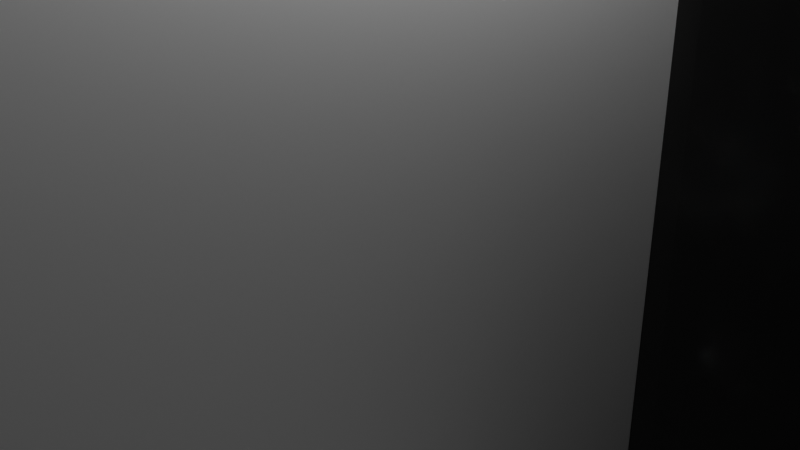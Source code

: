# Source: card.blend  (saved by Blender 4.3.34; exported with 4.5.12 LTS)
import bpy
from mathutils import Matrix  # noqa: F401  (used for matrix-valued properties, if any)

bpy.ops.wm.read_factory_settings(use_empty=True)
scene = bpy.context.scene
scene.name = 'Scene'

# ---- collections
col_collection = bpy.data.collections.new('Collection'); scene.collection.children.link(col_collection)

# ---- materials (node trees are filled in below, after node groups)
mat_material = bpy.data.materials.new('Material')
mat_material.alpha_threshold = 0.0
mat_material.roughness = 0.5
mat_material.line_color = (0.0, 0.0, 0.0, 1.0)
mat_material_001 = bpy.data.materials.new('Material.001')
mat_material_002 = bpy.data.materials.new('Material.002')
mat_material_003 = bpy.data.materials.new('Material.003')

# ---- material node trees
mat_material.use_nodes = True; mat_material.node_tree.nodes.clear()
_N = mat_material.node_tree.nodes; _L = mat_material.node_tree.links
n0 = _N.new('ShaderNodeOutputMaterial'); n0.name = 'Material Output'; n0.location = (300, 300)
n1 = _N.new('ShaderNodeBsdfPrincipled'); n1.name = 'Principled BSDF'; n1.location = (10, 300)
n1.inputs[0].default_value = (1.0, 1.0, 1.0, 1.0)
n1.inputs[1].default_value = 1.0
n1.inputs[3].default_value = 1.45
_L.new(n1.outputs[0], n0.inputs[0])
n0.is_active_output = True
mat_material_001.use_nodes = True; mat_material_001.node_tree.nodes.clear()
_N = mat_material_001.node_tree.nodes; _L = mat_material_001.node_tree.links
n0 = _N.new('ShaderNodeBsdfPrincipled'); n0.name = 'Principled BSDF'; n0.location = (10, 300)
n1 = _N.new('ShaderNodeOutputMaterial'); n1.name = 'Material Output'; n1.location = (300, 300)
_L.new(n0.outputs[0], n1.inputs[0])
n1.is_active_output = True
mat_material_002.use_nodes = True; mat_material_002.node_tree.nodes.clear()
_N = mat_material_002.node_tree.nodes; _L = mat_material_002.node_tree.links
n0 = _N.new('ShaderNodeBsdfPrincipled'); n0.name = 'Principled BSDF'; n0.location = (10, 300)
n0.inputs[0].default_value = (0.0, 0.0, 0.0, 1.0)
n1 = _N.new('ShaderNodeOutputMaterial'); n1.name = 'Material Output'; n1.location = (300, 300)
_L.new(n0.outputs[0], n1.inputs[0])
n1.is_active_output = True
mat_material_003.use_nodes = True; mat_material_003.node_tree.nodes.clear()
_N = mat_material_003.node_tree.nodes; _L = mat_material_003.node_tree.links
n0 = _N.new('ShaderNodeBsdfPrincipled'); n0.name = 'Principled BSDF'; n0.location = (10, 300)
n0.inputs[0].default_value = (0.0, 0.0, 0.0, 1.0)
n1 = _N.new('ShaderNodeOutputMaterial'); n1.name = 'Material Output'; n1.location = (300, 300)
_L.new(n0.outputs[0], n1.inputs[0])
n1.is_active_output = True

# ---- world
world_world = bpy.data.worlds.new('World'); scene.world = world_world
world_world.use_nodes = True; world_world.node_tree.nodes.clear()
_N = world_world.node_tree.nodes; _L = world_world.node_tree.links
n0 = _N.new('ShaderNodeOutputWorld'); n0.name = 'World Output'; n0.location = (300, 300)
n1 = _N.new('ShaderNodeBackground'); n1.name = 'Background'; n1.location = (10, 300)
n1.inputs[0].default_value = (0.05088, 0.05088, 0.05088, 1.0)
_L.new(n1.outputs[0], n0.inputs[0])
n0.is_active_output = True
world_world.color = (0.05088, 0.05088, 0.05088)
world_world.sun_shadow_jitter_overblur = 0.0

# ---- cameras
cam_camera = bpy.data.cameras.new('Camera')
cam_camera.clip_end = 100.0
cam_camera.ortho_scale = 7.314

# ---- lights
light_light = bpy.data.lights.new('Light', 'POINT')
light_light.energy = 1000.0
light_light.shadow_soft_size = 0.1

# ---- meshes
me_cube = bpy.data.meshes.new('Cube')
me_cube.from_pydata([(1.0, 1.0, 1.0), (1.0, 1.0, -1.0), (1.0, -1.0, 1.0), (1.0, -1.0, -1.0), (-1.0, 1.0, 1.0), (-1.0, 1.0, -1.0), (-1.0, -1.0, 1.0), (-1.0, -1.0, -1.0)], [], [(0, 4, 6, 2), (3, 2, 6, 7), (7, 6, 4, 5), (5, 1, 3, 7), (1, 0, 2, 3), (5, 4, 0, 1)])
_uv = me_cube.uv_layers.new(name='UVMap')
_uv.uv.foreach_set('vector', [0.625, 0.5, 0.875, 0.5, 0.875, 0.75, 0.625, 0.75, 0.375, 0.75, 0.625, 0.75, 0.625, 1.0, 0.375, 1.0, 0.375, 0.0, 0.625, 0.0, 0.625, 0.25, 0.375, 0.25, 0.125, 0.5, 0.375, 0.5, 0.375, 0.75, 0.125, 0.75, 0.375, 0.5, 0.625, 0.5, 0.625, 0.75, 0.375, 0.75, 0.375, 0.25, 0.625, 0.25, 0.625, 0.5, 0.375, 0.5])
me_cube.materials.append(mat_material)
me_cube.materials.append(mat_material_001)
me_cube.use_mirror_vertex_groups = False
me_cube.update()
me_text_002 = bpy.data.meshes.new('Text.002')
me_text_002.from_pydata([(0.1905, -0.3, 0.09), (0.1905, -0.003, 0.09), (-0.1915, -0.003, 0.09), (-0.1915, -0.3, 0.09), (-0.2895, -0.3, 0.09), (-0.2895, 0.382, 0.09), (-0.1915, 0.382, 0.09), (-0.1915, 0.085, 0.09), (0.1905, 0.085, 0.09), (0.1905, 0.382, 0.09), (0.2885, 0.382, 0.09), (0.2885, -0.3, 0.09), (0.1905, -0.3, -0.09), (0.1905, -0.003, -0.09), (-0.1915, -0.003, -0.09), (-0.1915, -0.3, -0.09), (-0.2895, -0.3, -0.09), (-0.2895, 0.382, -0.09), (-0.1915, 0.382, -0.09), (-0.1915, 0.085, -0.09), (0.1905, 0.085, -0.09), (0.1905, 0.382, -0.09), (0.2885, 0.382, -0.09), (0.2885, -0.3, -0.09), (0.1905, -0.3, -0.09), (0.1801, -0.3104, -0.08864), (0.1705, -0.32, -0.08464), (0.1622, -0.3283, -0.07828), (0.1559, -0.3346, -0.07), (0.1519, -0.3386, -0.06035), (0.1505, -0.34, -0.05), (0.1505, -0.34, 0.05), (0.1519, -0.3386, 0.06035), (0.1559, -0.3346, 0.07), (0.1622, -0.3283, 0.07828), (0.1705, -0.32, 0.08464), (0.1801, -0.3104, 0.08864), (0.1905, -0.3, 0.09), (0.1905, -0.003, -0.09), (0.1801, -0.01335, -0.08864), (0.1705, -0.023, -0.08464), (0.1622, -0.03128, -0.07828), (0.1559, -0.03764, -0.07), (0.1519, -0.04164, -0.06035), (0.1505, -0.043, -0.05), (0.1505, -0.043, 0.05), (0.1519, -0.04164, 0.06035), (0.1559, -0.03764, 0.07), (0.1622, -0.03128, 0.07828), (0.1705, -0.023, 0.08464), (0.1801, -0.01335, 0.08864), (0.1905, -0.003, 0.09), (-0.1915, -0.003, -0.09), (-0.1811, -0.01335, -0.08864), (-0.1715, -0.023, -0.08464), (-0.1632, -0.03128, -0.07828), (-0.1569, -0.03764, -0.07), (-0.1529, -0.04164, -0.06035), (-0.1515, -0.043, -0.05), (-0.1515, -0.043, 0.05), (-0.1529, -0.04164, 0.06035), (-0.1569, -0.03764, 0.07), (-0.1632, -0.03128, 0.07828), (-0.1715, -0.023, 0.08464), (-0.1811, -0.01335, 0.08864), (-0.1915, -0.003, 0.09), (-0.1915, -0.3, -0.09), (-0.1811, -0.3104, -0.08864), (-0.1715, -0.32, -0.08464), (-0.1632, -0.3283, -0.07828), (-0.1569, -0.3346, -0.07), (-0.1529, -0.3386, -0.06035), (-0.1515, -0.34, -0.05), (-0.1515, -0.34, 0.05), (-0.1529, -0.3386, 0.06035), (-0.1569, -0.3346, 0.07), (-0.1632, -0.3283, 0.07828), (-0.1715, -0.32, 0.08464), (-0.1811, -0.3104, 0.08864), (-0.1915, -0.3, 0.09), (-0.2895, -0.3, -0.09), (-0.2999, -0.3104, -0.08864), (-0.3095, -0.32, -0.08464), (-0.3178, -0.3283, -0.07828), (-0.3241, -0.3346, -0.07), (-0.3281, -0.3386, -0.06035), (-0.3295, -0.34, -0.05), (-0.3295, -0.34, 0.05), (-0.3281, -0.3386, 0.06035), (-0.3241, -0.3346, 0.07), (-0.3178, -0.3283, 0.07828), (-0.3095, -0.32, 0.08464), (-0.2999, -0.3104, 0.08864), (-0.2895, -0.3, 0.09), (-0.2895, 0.382, -0.09), (-0.2999, 0.3924, -0.08864), (-0.3095, 0.402, -0.08464), (-0.3178, 0.4103, -0.07828), (-0.3241, 0.4166, -0.07), (-0.3281, 0.4206, -0.06035), (-0.3295, 0.422, -0.05), (-0.3295, 0.422, 0.05), (-0.3281, 0.4206, 0.06035), (-0.3241, 0.4166, 0.07), (-0.3178, 0.4103, 0.07828), (-0.3095, 0.402, 0.08464), (-0.2999, 0.3924, 0.08864), (-0.2895, 0.382, 0.09), (-0.1915, 0.382, -0.09), (-0.1811, 0.3924, -0.08864), (-0.1715, 0.402, -0.08464), (-0.1632, 0.4103, -0.07828), (-0.1569, 0.4166, -0.07), (-0.1529, 0.4206, -0.06035), (-0.1515, 0.422, -0.05), (-0.1515, 0.422, 0.05), (-0.1529, 0.4206, 0.06035), (-0.1569, 0.4166, 0.07), (-0.1632, 0.4103, 0.07828), (-0.1715, 0.402, 0.08464), (-0.1811, 0.3924, 0.08864), (-0.1915, 0.382, 0.09), (-0.1915, 0.085, -0.09), (-0.1811, 0.09535, -0.08864), (-0.1715, 0.105, -0.08464), (-0.1632, 0.1133, -0.07828), (-0.1569, 0.1196, -0.07), (-0.1529, 0.1236, -0.06035), (-0.1515, 0.125, -0.05), (-0.1515, 0.125, 0.05), (-0.1529, 0.1236, 0.06035), (-0.1569, 0.1196, 0.07), (-0.1632, 0.1133, 0.07828), (-0.1715, 0.105, 0.08464), (-0.1811, 0.09535, 0.08864), (-0.1915, 0.085, 0.09), (0.1905, 0.085, -0.09), (0.1801, 0.09535, -0.08864), (0.1705, 0.105, -0.08464), (0.1622, 0.1133, -0.07828), (0.1559, 0.1196, -0.07), (0.1519, 0.1236, -0.06035), (0.1505, 0.125, -0.05), (0.1505, 0.125, 0.05), (0.1519, 0.1236, 0.06035), (0.1559, 0.1196, 0.07), (0.1622, 0.1133, 0.07828), (0.1705, 0.105, 0.08464), (0.1801, 0.09535, 0.08864), (0.1905, 0.085, 0.09), (0.1905, 0.382, -0.09), (0.1801, 0.3924, -0.08864), (0.1705, 0.402, -0.08464), (0.1622, 0.4103, -0.07828), (0.1559, 0.4166, -0.07), (0.1519, 0.4206, -0.06035), (0.1505, 0.422, -0.05), (0.1505, 0.422, 0.05), (0.1519, 0.4206, 0.06035), (0.1559, 0.4166, 0.07), (0.1622, 0.4103, 0.07828), (0.1705, 0.402, 0.08464), (0.1801, 0.3924, 0.08864), (0.1905, 0.382, 0.09), (0.2885, 0.382, -0.09), (0.2989, 0.3924, -0.08864), (0.3085, 0.402, -0.08464), (0.3168, 0.4103, -0.07828), (0.3231, 0.4166, -0.07), (0.3271, 0.4206, -0.06035), (0.3285, 0.422, -0.05), (0.3285, 0.422, 0.05), (0.3271, 0.4206, 0.06035), (0.3231, 0.4166, 0.07), (0.3168, 0.4103, 0.07828), (0.3085, 0.402, 0.08464), (0.2989, 0.3924, 0.08864), (0.2885, 0.382, 0.09), (0.2885, -0.3, -0.09), (0.2989, -0.3104, -0.08864), (0.3085, -0.32, -0.08464), (0.3168, -0.3283, -0.07828), (0.3231, -0.3346, -0.07), (0.3271, -0.3386, -0.06035), (0.3285, -0.34, -0.05), (0.3285, -0.34, 0.05), (0.3271, -0.3386, 0.06035), (0.3231, -0.3346, 0.07), (0.3168, -0.3283, 0.07828), (0.3085, -0.32, 0.08464), (0.2989, -0.3104, 0.08864), (0.2885, -0.3, 0.09)], [], [(4, 6, 5), (4, 7, 6), (8, 10, 9), (8, 11, 10), (4, 2, 7), (2, 8, 7), (2, 1, 8), (1, 11, 8), (4, 3, 2), (0, 11, 1), (16, 17, 18), (16, 18, 19), (20, 21, 22), (20, 22, 23), (16, 19, 14), (14, 19, 20), (14, 20, 13), (13, 20, 23), (16, 14, 15), (12, 13, 23), (25, 39, 38, 24), (26, 40, 39, 25), (27, 41, 40, 26), (28, 42, 41, 27), (29, 43, 42, 28), (30, 44, 43, 29), (31, 45, 44, 30), (32, 46, 45, 31), (33, 47, 46, 32), (34, 48, 47, 33), (35, 49, 48, 34), (36, 50, 49, 35), (37, 51, 50, 36), (39, 53, 52, 38), (40, 54, 53, 39), (41, 55, 54, 40), (42, 56, 55, 41), (43, 57, 56, 42), (44, 58, 57, 43), (45, 59, 58, 44), (46, 60, 59, 45), (47, 61, 60, 46), (48, 62, 61, 47), (49, 63, 62, 48), (50, 64, 63, 49), (51, 65, 64, 50), (53, 67, 66, 52), (54, 68, 67, 53), (55, 69, 68, 54), (56, 70, 69, 55), (57, 71, 70, 56), (58, 72, 71, 57), (59, 73, 72, 58), (60, 74, 73, 59), (61, 75, 74, 60), (62, 76, 75, 61), (63, 77, 76, 62), (64, 78, 77, 63), (65, 79, 78, 64), (67, 81, 80, 66), (68, 82, 81, 67), (69, 83, 82, 68), (70, 84, 83, 69), (71, 85, 84, 70), (72, 86, 85, 71), (73, 87, 86, 72), (74, 88, 87, 73), (75, 89, 88, 74), (76, 90, 89, 75), (77, 91, 90, 76), (78, 92, 91, 77), (79, 93, 92, 78), (81, 95, 94, 80), (82, 96, 95, 81), (83, 97, 96, 82), (84, 98, 97, 83), (85, 99, 98, 84), (86, 100, 99, 85), (87, 101, 100, 86), (88, 102, 101, 87), (89, 103, 102, 88), (90, 104, 103, 89), (91, 105, 104, 90), (92, 106, 105, 91), (93, 107, 106, 92), (95, 109, 108, 94), (96, 110, 109, 95), (97, 111, 110, 96), (98, 112, 111, 97), (99, 113, 112, 98), (100, 114, 113, 99), (101, 115, 114, 100), (102, 116, 115, 101), (103, 117, 116, 102), (104, 118, 117, 103), (105, 119, 118, 104), (106, 120, 119, 105), (107, 121, 120, 106), (109, 123, 122, 108), (110, 124, 123, 109), (111, 125, 124, 110), (112, 126, 125, 111), (113, 127, 126, 112), (114, 128, 127, 113), (115, 129, 128, 114), (116, 130, 129, 115), (117, 131, 130, 116), (118, 132, 131, 117), (119, 133, 132, 118), (120, 134, 133, 119), (121, 135, 134, 120), (123, 137, 136, 122), (124, 138, 137, 123), (125, 139, 138, 124), (126, 140, 139, 125), (127, 141, 140, 126), (128, 142, 141, 127), (129, 143, 142, 128), (130, 144, 143, 129), (131, 145, 144, 130), (132, 146, 145, 131), (133, 147, 146, 132), (134, 148, 147, 133), (135, 149, 148, 134), (137, 151, 150, 136), (138, 152, 151, 137), (139, 153, 152, 138), (140, 154, 153, 139), (141, 155, 154, 140), (142, 156, 155, 141), (143, 157, 156, 142), (144, 158, 157, 143), (145, 159, 158, 144), (146, 160, 159, 145), (147, 161, 160, 146), (148, 162, 161, 147), (149, 163, 162, 148), (151, 165, 164, 150), (152, 166, 165, 151), (153, 167, 166, 152), (154, 168, 167, 153), (155, 169, 168, 154), (156, 170, 169, 155), (157, 171, 170, 156), (158, 172, 171, 157), (159, 173, 172, 158), (160, 174, 173, 159), (161, 175, 174, 160), (162, 176, 175, 161), (163, 177, 176, 162), (165, 179, 178, 164), (166, 180, 179, 165), (167, 181, 180, 166), (168, 182, 181, 167), (169, 183, 182, 168), (170, 184, 183, 169), (171, 185, 184, 170), (172, 186, 185, 171), (173, 187, 186, 172), (174, 188, 187, 173), (175, 189, 188, 174), (176, 190, 189, 175), (177, 191, 190, 176), (179, 25, 24, 178), (180, 26, 25, 179), (181, 27, 26, 180), (182, 28, 27, 181), (183, 29, 28, 182), (184, 30, 29, 183), (185, 31, 30, 184), (186, 32, 31, 185), (187, 33, 32, 186), (188, 34, 33, 187), (189, 35, 34, 188), (190, 36, 35, 189), (191, 37, 36, 190)])
me_text_002.polygons.foreach_set('use_smooth', [True] * 176)
_uv = me_text_002.uv_layers.new(name='UVMap')
_uv.uv.foreach_set('vector', [0.3636, 0.0, 0.5455, 0.0, 0.4545, 0.0, 0.3636, 0.0, 0.6364, 0.0, 0.5455, 0.0, 0.7273, 0.0, 0.9091, 0.0, 0.8182, 0.0, 0.7273, 0.0, 1.0, 0.0, 0.9091, 0.0, 0.3636, 0.0, 0.1818, 0.0, 0.6364, 0.0, 0.1818, 0.0, 0.7273, 0.0, 0.6364, 0.0, 0.1818, 0.0, 0.09091, 0.0, 0.7273, 0.0, 0.09091, 0.0, 1.0, 0.0, 0.7273, 0.0, 0.3636, 0.0, 0.2727, 0.0, 0.1818, 0.0, 0.0, 0.0, 1.0, 0.0, 0.09091, 0.0, 0.3636, 0.0, 0.4545, 0.0, 0.5455, 0.0, 0.3636, 0.0, 0.5455, 0.0, 0.6364, 0.0, 0.7273, 0.0, 0.8182, 0.0, 0.9091, 0.0, 0.7273, 0.0, 0.9091, 0.0, 1.0, 0.0, 0.3636, 0.0, 0.6364, 0.0, 0.1818, 0.0, 0.1818, 0.0, 0.6364, 0.0, 0.7273, 0.0, 0.1818, 0.0, 0.7273, 0.0, 0.09091, 0.0, 0.09091, 0.0, 0.7273, 0.0, 1.0, 0.0, 0.3636, 0.0, 0.1818, 0.0, 0.2727, 0.0, 0.0, 0.0, 0.09091, 0.0, 1.0, 0.0, 0.0, 0.07692, 0.08333, 0.07692, 0.08333, 0.0, 0.0, 0.0, 0.0, 0.1538, 0.08333, 0.1538, 0.08333, 0.07692, 0.0, 0.07692, 0.0, 0.2308, 0.08333, 0.2308, 0.08333, 0.1538, 0.0, 0.1538, 0.0, 0.3077, 0.08333, 0.3077, 0.08333, 0.2308, 0.0, 0.2308, 0.0, 0.3846, 0.08333, 0.3846, 0.08333, 0.3077, 0.0, 0.3077, 0.0, 0.4615, 0.08333, 0.4615, 0.08333, 0.3846, 0.0, 0.3846, 0.0, 0.5385, 0.08333, 0.5385, 0.08333, 0.4615, 0.0, 0.4615, 0.0, 0.6154, 0.08333, 0.6154, 0.08333, 0.5385, 0.0, 0.5385, 0.0, 0.6923, 0.08333, 0.6923, 0.08333, 0.6154, 0.0, 0.6154, 0.0, 0.7692, 0.08333, 0.7692, 0.08333, 0.6923, 0.0, 0.6923, 0.0, 0.8462, 0.08333, 0.8462, 0.08333, 0.7692, 0.0, 0.7692, 0.0, 0.9231, 0.08333, 0.9231, 0.08333, 0.8462, 0.0, 0.8462, 0.0, 1.0, 0.08333, 1.0, 0.08333, 0.9231, 0.0, 0.9231, 0.08333, 0.07692, 0.1667, 0.07692, 0.1667, 0.0, 0.08333, 0.0, 0.08333, 0.1538, 0.1667, 0.1538, 0.1667, 0.07692, 0.08333, 0.07692, 0.08333, 0.2308, 0.1667, 0.2308, 0.1667, 0.1538, 0.08333, 0.1538, 0.08333, 0.3077, 0.1667, 0.3077, 0.1667, 0.2308, 0.08333, 0.2308, 0.08333, 0.3846, 0.1667, 0.3846, 0.1667, 0.3077, 0.08333, 0.3077, 0.08333, 0.4615, 0.1667, 0.4615, 0.1667, 0.3846, 0.08333, 0.3846, 0.08333, 0.5385, 0.1667, 0.5385, 0.1667, 0.4615, 0.08333, 0.4615, 0.08333, 0.6154, 0.1667, 0.6154, 0.1667, 0.5385, 0.08333, 0.5385, 0.08333, 0.6923, 0.1667, 0.6923, 0.1667, 0.6154, 0.08333, 0.6154, 0.08333, 0.7692, 0.1667, 0.7692, 0.1667, 0.6923, 0.08333, 0.6923, 0.08333, 0.8462, 0.1667, 0.8462, 0.1667, 0.7692, 0.08333, 0.7692, 0.08333, 0.9231, 0.1667, 0.9231, 0.1667, 0.8462, 0.08333, 0.8462, 0.08333, 1.0, 0.1667, 1.0, 0.1667, 0.9231, 0.08333, 0.9231, 0.1667, 0.07692, 0.25, 0.07692, 0.25, 0.0, 0.1667, 0.0, 0.1667, 0.1538, 0.25, 0.1538, 0.25, 0.07692, 0.1667, 0.07692, 0.1667, 0.2308, 0.25, 0.2308, 0.25, 0.1538, 0.1667, 0.1538, 0.1667, 0.3077, 0.25, 0.3077, 0.25, 0.2308, 0.1667, 0.2308, 0.1667, 0.3846, 0.25, 0.3846, 0.25, 0.3077, 0.1667, 0.3077, 0.1667, 0.4615, 0.25, 0.4615, 0.25, 0.3846, 0.1667, 0.3846, 0.1667, 0.5385, 0.25, 0.5385, 0.25, 0.4615, 0.1667, 0.4615, 0.1667, 0.6154, 0.25, 0.6154, 0.25, 0.5385, 0.1667, 0.5385, 0.1667, 0.6923, 0.25, 0.6923, 0.25, 0.6154, 0.1667, 0.6154, 0.1667, 0.7692, 0.25, 0.7692, 0.25, 0.6923, 0.1667, 0.6923, 0.1667, 0.8462, 0.25, 0.8462, 0.25, 0.7692, 0.1667, 0.7692, 0.1667, 0.9231, 0.25, 0.9231, 0.25, 0.8462, 0.1667, 0.8462, 0.1667, 1.0, 0.25, 1.0, 0.25, 0.9231, 0.1667, 0.9231, 0.25, 0.07692, 0.3333, 0.07692, 0.3333, 0.0, 0.25, 0.0, 0.25, 0.1538, 0.3333, 0.1538, 0.3333, 0.07692, 0.25, 0.07692, 0.25, 0.2308, 0.3333, 0.2308, 0.3333, 0.1538, 0.25, 0.1538, 0.25, 0.3077, 0.3333, 0.3077, 0.3333, 0.2308, 0.25, 0.2308, 0.25, 0.3846, 0.3333, 0.3846, 0.3333, 0.3077, 0.25, 0.3077, 0.25, 0.4615, 0.3333, 0.4615, 0.3333, 0.3846, 0.25, 0.3846, 0.25, 0.5385, 0.3333, 0.5385, 0.3333, 0.4615, 0.25, 0.4615, 0.25, 0.6154, 0.3333, 0.6154, 0.3333, 0.5385, 0.25, 0.5385, 0.25, 0.6923, 0.3333, 0.6923, 0.3333, 0.6154, 0.25, 0.6154, 0.25, 0.7692, 0.3333, 0.7692, 0.3333, 0.6923, 0.25, 0.6923, 0.25, 0.8462, 0.3333, 0.8462, 0.3333, 0.7692, 0.25, 0.7692, 0.25, 0.9231, 0.3333, 0.9231, 0.3333, 0.8462, 0.25, 0.8462, 0.25, 1.0, 0.3333, 1.0, 0.3333, 0.9231, 0.25, 0.9231, 0.3333, 0.07692, 0.4167, 0.07692, 0.4167, 0.0, 0.3333, 0.0, 0.3333, 0.1538, 0.4167, 0.1538, 0.4167, 0.07692, 0.3333, 0.07692, 0.3333, 0.2308, 0.4167, 0.2308, 0.4167, 0.1538, 0.3333, 0.1538, 0.3333, 0.3077, 0.4167, 0.3077, 0.4167, 0.2308, 0.3333, 0.2308, 0.3333, 0.3846, 0.4167, 0.3846, 0.4167, 0.3077, 0.3333, 0.3077, 0.3333, 0.4615, 0.4167, 0.4615, 0.4167, 0.3846, 0.3333, 0.3846, 0.3333, 0.5385, 0.4167, 0.5385, 0.4167, 0.4615, 0.3333, 0.4615, 0.3333, 0.6154, 0.4167, 0.6154, 0.4167, 0.5385, 0.3333, 0.5385, 0.3333, 0.6923, 0.4167, 0.6923, 0.4167, 0.6154, 0.3333, 0.6154, 0.3333, 0.7692, 0.4167, 0.7692, 0.4167, 0.6923, 0.3333, 0.6923, 0.3333, 0.8462, 0.4167, 0.8462, 0.4167, 0.7692, 0.3333, 0.7692, 0.3333, 0.9231, 0.4167, 0.9231, 0.4167, 0.8462, 0.3333, 0.8462, 0.3333, 1.0, 0.4167, 1.0, 0.4167, 0.9231, 0.3333, 0.9231, 0.4167, 0.07692, 0.5, 0.07692, 0.5, 0.0, 0.4167, 0.0, 0.4167, 0.1538, 0.5, 0.1538, 0.5, 0.07692, 0.4167, 0.07692, 0.4167, 0.2308, 0.5, 0.2308, 0.5, 0.1538, 0.4167, 0.1538, 0.4167, 0.3077, 0.5, 0.3077, 0.5, 0.2308, 0.4167, 0.2308, 0.4167, 0.3846, 0.5, 0.3846, 0.5, 0.3077, 0.4167, 0.3077, 0.4167, 0.4615, 0.5, 0.4615, 0.5, 0.3846, 0.4167, 0.3846, 0.4167, 0.5385, 0.5, 0.5385, 0.5, 0.4615, 0.4167, 0.4615, 0.4167, 0.6154, 0.5, 0.6154, 0.5, 0.5385, 0.4167, 0.5385, 0.4167, 0.6923, 0.5, 0.6923, 0.5, 0.6154, 0.4167, 0.6154, 0.4167, 0.7692, 0.5, 0.7692, 0.5, 0.6923, 0.4167, 0.6923, 0.4167, 0.8462, 0.5, 0.8462, 0.5, 0.7692, 0.4167, 0.7692, 0.4167, 0.9231, 0.5, 0.9231, 0.5, 0.8462, 0.4167, 0.8462, 0.4167, 1.0, 0.5, 1.0, 0.5, 0.9231, 0.4167, 0.9231, 0.5, 0.07692, 0.5833, 0.07692, 0.5833, 0.0, 0.5, 0.0, 0.5, 0.1538, 0.5833, 0.1538, 0.5833, 0.07692, 0.5, 0.07692, 0.5, 0.2308, 0.5833, 0.2308, 0.5833, 0.1538, 0.5, 0.1538, 0.5, 0.3077, 0.5833, 0.3077, 0.5833, 0.2308, 0.5, 0.2308, 0.5, 0.3846, 0.5833, 0.3846, 0.5833, 0.3077, 0.5, 0.3077, 0.5, 0.4615, 0.5833, 0.4615, 0.5833, 0.3846, 0.5, 0.3846, 0.5, 0.5385, 0.5833, 0.5385, 0.5833, 0.4615, 0.5, 0.4615, 0.5, 0.6154, 0.5833, 0.6154, 0.5833, 0.5385, 0.5, 0.5385, 0.5, 0.6923, 0.5833, 0.6923, 0.5833, 0.6154, 0.5, 0.6154, 0.5, 0.7692, 0.5833, 0.7692, 0.5833, 0.6923, 0.5, 0.6923, 0.5, 0.8462, 0.5833, 0.8462, 0.5833, 0.7692, 0.5, 0.7692, 0.5, 0.9231, 0.5833, 0.9231, 0.5833, 0.8462, 0.5, 0.8462, 0.5, 1.0, 0.5833, 1.0, 0.5833, 0.9231, 0.5, 0.9231, 0.5833, 0.07692, 0.6667, 0.07692, 0.6667, 0.0, 0.5833, 0.0, 0.5833, 0.1538, 0.6667, 0.1538, 0.6667, 0.07692, 0.5833, 0.07692, 0.5833, 0.2308, 0.6667, 0.2308, 0.6667, 0.1538, 0.5833, 0.1538, 0.5833, 0.3077, 0.6667, 0.3077, 0.6667, 0.2308, 0.5833, 0.2308, 0.5833, 0.3846, 0.6667, 0.3846, 0.6667, 0.3077, 0.5833, 0.3077, 0.5833, 0.4615, 0.6667, 0.4615, 0.6667, 0.3846, 0.5833, 0.3846, 0.5833, 0.5385, 0.6667, 0.5385, 0.6667, 0.4615, 0.5833, 0.4615, 0.5833, 0.6154, 0.6667, 0.6154, 0.6667, 0.5385, 0.5833, 0.5385, 0.5833, 0.6923, 0.6667, 0.6923, 0.6667, 0.6154, 0.5833, 0.6154, 0.5833, 0.7692, 0.6667, 0.7692, 0.6667, 0.6923, 0.5833, 0.6923, 0.5833, 0.8462, 0.6667, 0.8462, 0.6667, 0.7692, 0.5833, 0.7692, 0.5833, 0.9231, 0.6667, 0.9231, 0.6667, 0.8462, 0.5833, 0.8462, 0.5833, 1.0, 0.6667, 1.0, 0.6667, 0.9231, 0.5833, 0.9231, 0.6667, 0.07692, 0.75, 0.07692, 0.75, 0.0, 0.6667, 0.0, 0.6667, 0.1538, 0.75, 0.1538, 0.75, 0.07692, 0.6667, 0.07692, 0.6667, 0.2308, 0.75, 0.2308, 0.75, 0.1538, 0.6667, 0.1538, 0.6667, 0.3077, 0.75, 0.3077, 0.75, 0.2308, 0.6667, 0.2308, 0.6667, 0.3846, 0.75, 0.3846, 0.75, 0.3077, 0.6667, 0.3077, 0.6667, 0.4615, 0.75, 0.4615, 0.75, 0.3846, 0.6667, 0.3846, 0.6667, 0.5385, 0.75, 0.5385, 0.75, 0.4615, 0.6667, 0.4615, 0.6667, 0.6154, 0.75, 0.6154, 0.75, 0.5385, 0.6667, 0.5385, 0.6667, 0.6923, 0.75, 0.6923, 0.75, 0.6154, 0.6667, 0.6154, 0.6667, 0.7692, 0.75, 0.7692, 0.75, 0.6923, 0.6667, 0.6923, 0.6667, 0.8462, 0.75, 0.8462, 0.75, 0.7692, 0.6667, 0.7692, 0.6667, 0.9231, 0.75, 0.9231, 0.75, 0.8462, 0.6667, 0.8462, 0.6667, 1.0, 0.75, 1.0, 0.75, 0.9231, 0.6667, 0.9231, 0.75, 0.07692, 0.8333, 0.07692, 0.8333, 0.0, 0.75, 0.0, 0.75, 0.1538, 0.8333, 0.1538, 0.8333, 0.07692, 0.75, 0.07692, 0.75, 0.2308, 0.8333, 0.2308, 0.8333, 0.1538, 0.75, 0.1538, 0.75, 0.3077, 0.8333, 0.3077, 0.8333, 0.2308, 0.75, 0.2308, 0.75, 0.3846, 0.8333, 0.3846, 0.8333, 0.3077, 0.75, 0.3077, 0.75, 0.4615, 0.8333, 0.4615, 0.8333, 0.3846, 0.75, 0.3846, 0.75, 0.5385, 0.8333, 0.5385, 0.8333, 0.4615, 0.75, 0.4615, 0.75, 0.6154, 0.8333, 0.6154, 0.8333, 0.5385, 0.75, 0.5385, 0.75, 0.6923, 0.8333, 0.6923, 0.8333, 0.6154, 0.75, 0.6154, 0.75, 0.7692, 0.8333, 0.7692, 0.8333, 0.6923, 0.75, 0.6923, 0.75, 0.8462, 0.8333, 0.8462, 0.8333, 0.7692, 0.75, 0.7692, 0.75, 0.9231, 0.8333, 0.9231, 0.8333, 0.8462, 0.75, 0.8462, 0.75, 1.0, 0.8333, 1.0, 0.8333, 0.9231, 0.75, 0.9231, 0.8333, 0.07692, 0.9167, 0.07692, 0.9167, 0.0, 0.8333, 0.0, 0.8333, 0.1538, 0.9167, 0.1538, 0.9167, 0.07692, 0.8333, 0.07692, 0.8333, 0.2308, 0.9167, 0.2308, 0.9167, 0.1538, 0.8333, 0.1538, 0.8333, 0.3077, 0.9167, 0.3077, 0.9167, 0.2308, 0.8333, 0.2308, 0.8333, 0.3846, 0.9167, 0.3846, 0.9167, 0.3077, 0.8333, 0.3077, 0.8333, 0.4615, 0.9167, 0.4615, 0.9167, 0.3846, 0.8333, 0.3846, 0.8333, 0.5385, 0.9167, 0.5385, 0.9167, 0.4615, 0.8333, 0.4615, 0.8333, 0.6154, 0.9167, 0.6154, 0.9167, 0.5385, 0.8333, 0.5385, 0.8333, 0.6923, 0.9167, 0.6923, 0.9167, 0.6154, 0.8333, 0.6154, 0.8333, 0.7692, 0.9167, 0.7692, 0.9167, 0.6923, 0.8333, 0.6923, 0.8333, 0.8462, 0.9167, 0.8462, 0.9167, 0.7692, 0.8333, 0.7692, 0.8333, 0.9231, 0.9167, 0.9231, 0.9167, 0.8462, 0.8333, 0.8462, 0.8333, 1.0, 0.9167, 1.0, 0.9167, 0.9231, 0.8333, 0.9231, 0.9167, 0.07692, 1.0, 0.07692, 1.0, 0.0, 0.9167, 0.0, 0.9167, 0.1538, 1.0, 0.1538, 1.0, 0.07692, 0.9167, 0.07692, 0.9167, 0.2308, 1.0, 0.2308, 1.0, 0.1538, 0.9167, 0.1538, 0.9167, 0.3077, 1.0, 0.3077, 1.0, 0.2308, 0.9167, 0.2308, 0.9167, 0.3846, 1.0, 0.3846, 1.0, 0.3077, 0.9167, 0.3077, 0.9167, 0.4615, 1.0, 0.4615, 1.0, 0.3846, 0.9167, 0.3846, 0.9167, 0.5385, 1.0, 0.5385, 1.0, 0.4615, 0.9167, 0.4615, 0.9167, 0.6154, 1.0, 0.6154, 1.0, 0.5385, 0.9167, 0.5385, 0.9167, 0.6923, 1.0, 0.6923, 1.0, 0.6154, 0.9167, 0.6154, 0.9167, 0.7692, 1.0, 0.7692, 1.0, 0.6923, 0.9167, 0.6923, 0.9167, 0.8462, 1.0, 0.8462, 1.0, 0.7692, 0.9167, 0.7692, 0.9167, 0.9231, 1.0, 0.9231, 1.0, 0.8462, 0.9167, 0.8462, 0.9167, 1.0, 1.0, 1.0, 1.0, 0.9231, 0.9167, 0.9231])
me_text_002.materials.append(mat_material_002)
me_text_002.auto_texspace = False
me_text_002.update()
me_text_003 = bpy.data.meshes.new('Text.003')
me_text_003.from_pydata([(0.049, 0.294, 0.09), (0.049, -0.3, 0.09), (-0.049, -0.3, 0.09), (-0.049, 0.294, 0.09), (-0.285, 0.294, 0.09), (-0.285, 0.382, 0.09), (0.285, 0.382, 0.09), (0.285, 0.294, 0.09), (0.049, 0.294, -0.09), (0.049, -0.3, -0.09), (-0.049, -0.3, -0.09), (-0.049, 0.294, -0.09), (-0.285, 0.294, -0.09), (-0.285, 0.382, -0.09), (0.285, 0.382, -0.09), (0.285, 0.294, -0.09), (0.049, 0.294, -0.09), (0.05935, 0.2836, -0.08864), (0.069, 0.274, -0.08464), (0.07728, 0.2657, -0.07828), (0.08364, 0.2594, -0.07), (0.08764, 0.2554, -0.06035), (0.089, 0.254, -0.05), (0.089, 0.254, 0.05), (0.08764, 0.2554, 0.06035), (0.08364, 0.2594, 0.07), (0.07728, 0.2657, 0.07828), (0.069, 0.274, 0.08464), (0.05935, 0.2836, 0.08864), (0.049, 0.294, 0.09), (0.049, -0.3, -0.09), (0.05935, -0.3104, -0.08864), (0.069, -0.32, -0.08464), (0.07728, -0.3283, -0.07828), (0.08364, -0.3346, -0.07), (0.08764, -0.3386, -0.06035), (0.089, -0.34, -0.05), (0.089, -0.34, 0.05), (0.08764, -0.3386, 0.06035), (0.08364, -0.3346, 0.07), (0.07728, -0.3283, 0.07828), (0.069, -0.32, 0.08464), (0.05935, -0.3104, 0.08864), (0.049, -0.3, 0.09), (-0.049, -0.3, -0.09), (-0.05935, -0.3104, -0.08864), (-0.069, -0.32, -0.08464), (-0.07728, -0.3283, -0.07828), (-0.08364, -0.3346, -0.07), (-0.08764, -0.3386, -0.06035), (-0.089, -0.34, -0.05), (-0.089, -0.34, 0.05), (-0.08764, -0.3386, 0.06035), (-0.08364, -0.3346, 0.07), (-0.07728, -0.3283, 0.07828), (-0.069, -0.32, 0.08464), (-0.05935, -0.3104, 0.08864), (-0.049, -0.3, 0.09), (-0.049, 0.294, -0.09), (-0.05935, 0.2836, -0.08864), (-0.069, 0.274, -0.08464), (-0.07728, 0.2657, -0.07828), (-0.08364, 0.2594, -0.07), (-0.08764, 0.2554, -0.06035), (-0.089, 0.254, -0.05), (-0.089, 0.254, 0.05), (-0.08764, 0.2554, 0.06035), (-0.08364, 0.2594, 0.07), (-0.07728, 0.2657, 0.07828), (-0.069, 0.274, 0.08464), (-0.05935, 0.2836, 0.08864), (-0.049, 0.294, 0.09), (-0.285, 0.294, -0.09), (-0.2954, 0.2836, -0.08864), (-0.305, 0.274, -0.08464), (-0.3133, 0.2657, -0.07828), (-0.3196, 0.2594, -0.07), (-0.3236, 0.2554, -0.06035), (-0.325, 0.254, -0.05), (-0.325, 0.254, 0.05), (-0.3236, 0.2554, 0.06035), (-0.3196, 0.2594, 0.07), (-0.3133, 0.2657, 0.07828), (-0.305, 0.274, 0.08464), (-0.2954, 0.2836, 0.08864), (-0.285, 0.294, 0.09), (-0.285, 0.382, -0.09), (-0.2954, 0.3924, -0.08864), (-0.305, 0.402, -0.08464), (-0.3133, 0.4103, -0.07828), (-0.3196, 0.4166, -0.07), (-0.3236, 0.4206, -0.06035), (-0.325, 0.422, -0.05), (-0.325, 0.422, 0.05), (-0.3236, 0.4206, 0.06035), (-0.3196, 0.4166, 0.07), (-0.3133, 0.4103, 0.07828), (-0.305, 0.402, 0.08464), (-0.2954, 0.3924, 0.08864), (-0.285, 0.382, 0.09), (0.285, 0.382, -0.09), (0.2954, 0.3924, -0.08864), (0.305, 0.402, -0.08464), (0.3133, 0.4103, -0.07828), (0.3196, 0.4166, -0.07), (0.3236, 0.4206, -0.06035), (0.325, 0.422, -0.05), (0.325, 0.422, 0.05), (0.3236, 0.4206, 0.06035), (0.3196, 0.4166, 0.07), (0.3133, 0.4103, 0.07828), (0.305, 0.402, 0.08464), (0.2954, 0.3924, 0.08864), (0.285, 0.382, 0.09), (0.285, 0.294, -0.09), (0.2954, 0.2836, -0.08864), (0.305, 0.274, -0.08464), (0.3133, 0.2657, -0.07828), (0.3196, 0.2594, -0.07), (0.3236, 0.2554, -0.06035), (0.325, 0.254, -0.05), (0.325, 0.254, 0.05), (0.3236, 0.2554, 0.06035), (0.3196, 0.2594, 0.07), (0.3133, 0.2657, 0.07828), (0.305, 0.274, 0.08464), (0.2954, 0.2836, 0.08864), (0.285, 0.294, 0.09)], [], [(4, 6, 5), (4, 7, 6), (3, 7, 4), (2, 0, 3), (0, 7, 3), (2, 1, 0), (12, 13, 14), (12, 14, 15), (11, 12, 15), (10, 11, 8), (8, 11, 15), (10, 8, 9), (17, 31, 30, 16), (18, 32, 31, 17), (19, 33, 32, 18), (20, 34, 33, 19), (21, 35, 34, 20), (22, 36, 35, 21), (23, 37, 36, 22), (24, 38, 37, 23), (25, 39, 38, 24), (26, 40, 39, 25), (27, 41, 40, 26), (28, 42, 41, 27), (29, 43, 42, 28), (31, 45, 44, 30), (32, 46, 45, 31), (33, 47, 46, 32), (34, 48, 47, 33), (35, 49, 48, 34), (36, 50, 49, 35), (37, 51, 50, 36), (38, 52, 51, 37), (39, 53, 52, 38), (40, 54, 53, 39), (41, 55, 54, 40), (42, 56, 55, 41), (43, 57, 56, 42), (45, 59, 58, 44), (46, 60, 59, 45), (47, 61, 60, 46), (48, 62, 61, 47), (49, 63, 62, 48), (50, 64, 63, 49), (51, 65, 64, 50), (52, 66, 65, 51), (53, 67, 66, 52), (54, 68, 67, 53), (55, 69, 68, 54), (56, 70, 69, 55), (57, 71, 70, 56), (59, 73, 72, 58), (60, 74, 73, 59), (61, 75, 74, 60), (62, 76, 75, 61), (63, 77, 76, 62), (64, 78, 77, 63), (65, 79, 78, 64), (66, 80, 79, 65), (67, 81, 80, 66), (68, 82, 81, 67), (69, 83, 82, 68), (70, 84, 83, 69), (71, 85, 84, 70), (73, 87, 86, 72), (74, 88, 87, 73), (75, 89, 88, 74), (76, 90, 89, 75), (77, 91, 90, 76), (78, 92, 91, 77), (79, 93, 92, 78), (80, 94, 93, 79), (81, 95, 94, 80), (82, 96, 95, 81), (83, 97, 96, 82), (84, 98, 97, 83), (85, 99, 98, 84), (87, 101, 100, 86), (88, 102, 101, 87), (89, 103, 102, 88), (90, 104, 103, 89), (91, 105, 104, 90), (92, 106, 105, 91), (93, 107, 106, 92), (94, 108, 107, 93), (95, 109, 108, 94), (96, 110, 109, 95), (97, 111, 110, 96), (98, 112, 111, 97), (99, 113, 112, 98), (101, 115, 114, 100), (102, 116, 115, 101), (103, 117, 116, 102), (104, 118, 117, 103), (105, 119, 118, 104), (106, 120, 119, 105), (107, 121, 120, 106), (108, 122, 121, 107), (109, 123, 122, 108), (110, 124, 123, 109), (111, 125, 124, 110), (112, 126, 125, 111), (113, 127, 126, 112), (115, 17, 16, 114), (116, 18, 17, 115), (117, 19, 18, 116), (118, 20, 19, 117), (119, 21, 20, 118), (120, 22, 21, 119), (121, 23, 22, 120), (122, 24, 23, 121), (123, 25, 24, 122), (124, 26, 25, 123), (125, 27, 26, 124), (126, 28, 27, 125), (127, 29, 28, 126)])
me_text_003.polygons.foreach_set('use_smooth', [True] * 116)
_uv = me_text_003.uv_layers.new(name='UVMap')
_uv.uv.foreach_set('vector', [0.5714, 0.0, 0.8571, 0.0, 0.7143, 0.0, 0.5714, 0.0, 1.0, 0.0, 0.8571, 0.0, 0.4286, 0.0, 1.0, 0.0, 0.5714, 0.0, 0.2857, 0.0, 0.0, 0.0, 0.4286, 0.0, 0.0, 0.0, 1.0, 0.0, 0.4286, 0.0, 0.2857, 0.0, 0.1429, 0.0, 0.0, 0.0, 0.5714, 0.0, 0.7143, 0.0, 0.8571, 0.0, 0.5714, 0.0, 0.8571, 0.0, 1.0, 0.0, 0.4286, 0.0, 0.5714, 0.0, 1.0, 0.0, 0.2857, 0.0, 0.4286, 0.0, 0.0, 0.0, 0.0, 0.0, 0.4286, 0.0, 1.0, 0.0, 0.2857, 0.0, 0.0, 0.0, 0.1429, 0.0, 0.0, 0.07692, 0.125, 0.07692, 0.125, 0.0, 0.0, 0.0, 0.0, 0.1538, 0.125, 0.1538, 0.125, 0.07692, 0.0, 0.07692, 0.0, 0.2308, 0.125, 0.2308, 0.125, 0.1538, 0.0, 0.1538, 0.0, 0.3077, 0.125, 0.3077, 0.125, 0.2308, 0.0, 0.2308, 0.0, 0.3846, 0.125, 0.3846, 0.125, 0.3077, 0.0, 0.3077, 0.0, 0.4615, 0.125, 0.4615, 0.125, 0.3846, 0.0, 0.3846, 0.0, 0.5385, 0.125, 0.5385, 0.125, 0.4615, 0.0, 0.4615, 0.0, 0.6154, 0.125, 0.6154, 0.125, 0.5385, 0.0, 0.5385, 0.0, 0.6923, 0.125, 0.6923, 0.125, 0.6154, 0.0, 0.6154, 0.0, 0.7692, 0.125, 0.7692, 0.125, 0.6923, 0.0, 0.6923, 0.0, 0.8462, 0.125, 0.8462, 0.125, 0.7692, 0.0, 0.7692, 0.0, 0.9231, 0.125, 0.9231, 0.125, 0.8462, 0.0, 0.8462, 0.0, 1.0, 0.125, 1.0, 0.125, 0.9231, 0.0, 0.9231, 0.125, 0.07692, 0.25, 0.07692, 0.25, 0.0, 0.125, 0.0, 0.125, 0.1538, 0.25, 0.1538, 0.25, 0.07692, 0.125, 0.07692, 0.125, 0.2308, 0.25, 0.2308, 0.25, 0.1538, 0.125, 0.1538, 0.125, 0.3077, 0.25, 0.3077, 0.25, 0.2308, 0.125, 0.2308, 0.125, 0.3846, 0.25, 0.3846, 0.25, 0.3077, 0.125, 0.3077, 0.125, 0.4615, 0.25, 0.4615, 0.25, 0.3846, 0.125, 0.3846, 0.125, 0.5385, 0.25, 0.5385, 0.25, 0.4615, 0.125, 0.4615, 0.125, 0.6154, 0.25, 0.6154, 0.25, 0.5385, 0.125, 0.5385, 0.125, 0.6923, 0.25, 0.6923, 0.25, 0.6154, 0.125, 0.6154, 0.125, 0.7692, 0.25, 0.7692, 0.25, 0.6923, 0.125, 0.6923, 0.125, 0.8462, 0.25, 0.8462, 0.25, 0.7692, 0.125, 0.7692, 0.125, 0.9231, 0.25, 0.9231, 0.25, 0.8462, 0.125, 0.8462, 0.125, 1.0, 0.25, 1.0, 0.25, 0.9231, 0.125, 0.9231, 0.25, 0.07692, 0.375, 0.07692, 0.375, 0.0, 0.25, 0.0, 0.25, 0.1538, 0.375, 0.1538, 0.375, 0.07692, 0.25, 0.07692, 0.25, 0.2308, 0.375, 0.2308, 0.375, 0.1538, 0.25, 0.1538, 0.25, 0.3077, 0.375, 0.3077, 0.375, 0.2308, 0.25, 0.2308, 0.25, 0.3846, 0.375, 0.3846, 0.375, 0.3077, 0.25, 0.3077, 0.25, 0.4615, 0.375, 0.4615, 0.375, 0.3846, 0.25, 0.3846, 0.25, 0.5385, 0.375, 0.5385, 0.375, 0.4615, 0.25, 0.4615, 0.25, 0.6154, 0.375, 0.6154, 0.375, 0.5385, 0.25, 0.5385, 0.25, 0.6923, 0.375, 0.6923, 0.375, 0.6154, 0.25, 0.6154, 0.25, 0.7692, 0.375, 0.7692, 0.375, 0.6923, 0.25, 0.6923, 0.25, 0.8462, 0.375, 0.8462, 0.375, 0.7692, 0.25, 0.7692, 0.25, 0.9231, 0.375, 0.9231, 0.375, 0.8462, 0.25, 0.8462, 0.25, 1.0, 0.375, 1.0, 0.375, 0.9231, 0.25, 0.9231, 0.375, 0.07692, 0.5, 0.07692, 0.5, 0.0, 0.375, 0.0, 0.375, 0.1538, 0.5, 0.1538, 0.5, 0.07692, 0.375, 0.07692, 0.375, 0.2308, 0.5, 0.2308, 0.5, 0.1538, 0.375, 0.1538, 0.375, 0.3077, 0.5, 0.3077, 0.5, 0.2308, 0.375, 0.2308, 0.375, 0.3846, 0.5, 0.3846, 0.5, 0.3077, 0.375, 0.3077, 0.375, 0.4615, 0.5, 0.4615, 0.5, 0.3846, 0.375, 0.3846, 0.375, 0.5385, 0.5, 0.5385, 0.5, 0.4615, 0.375, 0.4615, 0.375, 0.6154, 0.5, 0.6154, 0.5, 0.5385, 0.375, 0.5385, 0.375, 0.6923, 0.5, 0.6923, 0.5, 0.6154, 0.375, 0.6154, 0.375, 0.7692, 0.5, 0.7692, 0.5, 0.6923, 0.375, 0.6923, 0.375, 0.8462, 0.5, 0.8462, 0.5, 0.7692, 0.375, 0.7692, 0.375, 0.9231, 0.5, 0.9231, 0.5, 0.8462, 0.375, 0.8462, 0.375, 1.0, 0.5, 1.0, 0.5, 0.9231, 0.375, 0.9231, 0.5, 0.07692, 0.625, 0.07692, 0.625, 0.0, 0.5, 0.0, 0.5, 0.1538, 0.625, 0.1538, 0.625, 0.07692, 0.5, 0.07692, 0.5, 0.2308, 0.625, 0.2308, 0.625, 0.1538, 0.5, 0.1538, 0.5, 0.3077, 0.625, 0.3077, 0.625, 0.2308, 0.5, 0.2308, 0.5, 0.3846, 0.625, 0.3846, 0.625, 0.3077, 0.5, 0.3077, 0.5, 0.4615, 0.625, 0.4615, 0.625, 0.3846, 0.5, 0.3846, 0.5, 0.5385, 0.625, 0.5385, 0.625, 0.4615, 0.5, 0.4615, 0.5, 0.6154, 0.625, 0.6154, 0.625, 0.5385, 0.5, 0.5385, 0.5, 0.6923, 0.625, 0.6923, 0.625, 0.6154, 0.5, 0.6154, 0.5, 0.7692, 0.625, 0.7692, 0.625, 0.6923, 0.5, 0.6923, 0.5, 0.8462, 0.625, 0.8462, 0.625, 0.7692, 0.5, 0.7692, 0.5, 0.9231, 0.625, 0.9231, 0.625, 0.8462, 0.5, 0.8462, 0.5, 1.0, 0.625, 1.0, 0.625, 0.9231, 0.5, 0.9231, 0.625, 0.07692, 0.75, 0.07692, 0.75, 0.0, 0.625, 0.0, 0.625, 0.1538, 0.75, 0.1538, 0.75, 0.07692, 0.625, 0.07692, 0.625, 0.2308, 0.75, 0.2308, 0.75, 0.1538, 0.625, 0.1538, 0.625, 0.3077, 0.75, 0.3077, 0.75, 0.2308, 0.625, 0.2308, 0.625, 0.3846, 0.75, 0.3846, 0.75, 0.3077, 0.625, 0.3077, 0.625, 0.4615, 0.75, 0.4615, 0.75, 0.3846, 0.625, 0.3846, 0.625, 0.5385, 0.75, 0.5385, 0.75, 0.4615, 0.625, 0.4615, 0.625, 0.6154, 0.75, 0.6154, 0.75, 0.5385, 0.625, 0.5385, 0.625, 0.6923, 0.75, 0.6923, 0.75, 0.6154, 0.625, 0.6154, 0.625, 0.7692, 0.75, 0.7692, 0.75, 0.6923, 0.625, 0.6923, 0.625, 0.8462, 0.75, 0.8462, 0.75, 0.7692, 0.625, 0.7692, 0.625, 0.9231, 0.75, 0.9231, 0.75, 0.8462, 0.625, 0.8462, 0.625, 1.0, 0.75, 1.0, 0.75, 0.9231, 0.625, 0.9231, 0.75, 0.07692, 0.875, 0.07692, 0.875, 0.0, 0.75, 0.0, 0.75, 0.1538, 0.875, 0.1538, 0.875, 0.07692, 0.75, 0.07692, 0.75, 0.2308, 0.875, 0.2308, 0.875, 0.1538, 0.75, 0.1538, 0.75, 0.3077, 0.875, 0.3077, 0.875, 0.2308, 0.75, 0.2308, 0.75, 0.3846, 0.875, 0.3846, 0.875, 0.3077, 0.75, 0.3077, 0.75, 0.4615, 0.875, 0.4615, 0.875, 0.3846, 0.75, 0.3846, 0.75, 0.5385, 0.875, 0.5385, 0.875, 0.4615, 0.75, 0.4615, 0.75, 0.6154, 0.875, 0.6154, 0.875, 0.5385, 0.75, 0.5385, 0.75, 0.6923, 0.875, 0.6923, 0.875, 0.6154, 0.75, 0.6154, 0.75, 0.7692, 0.875, 0.7692, 0.875, 0.6923, 0.75, 0.6923, 0.75, 0.8462, 0.875, 0.8462, 0.875, 0.7692, 0.75, 0.7692, 0.75, 0.9231, 0.875, 0.9231, 0.875, 0.8462, 0.75, 0.8462, 0.75, 1.0, 0.875, 1.0, 0.875, 0.9231, 0.75, 0.9231, 0.875, 0.07692, 1.0, 0.07692, 1.0, 0.0, 0.875, 0.0, 0.875, 0.1538, 1.0, 0.1538, 1.0, 0.07692, 0.875, 0.07692, 0.875, 0.2308, 1.0, 0.2308, 1.0, 0.1538, 0.875, 0.1538, 0.875, 0.3077, 1.0, 0.3077, 1.0, 0.2308, 0.875, 0.2308, 0.875, 0.3846, 1.0, 0.3846, 1.0, 0.3077, 0.875, 0.3077, 0.875, 0.4615, 1.0, 0.4615, 1.0, 0.3846, 0.875, 0.3846, 0.875, 0.5385, 1.0, 0.5385, 1.0, 0.4615, 0.875, 0.4615, 0.875, 0.6154, 1.0, 0.6154, 1.0, 0.5385, 0.875, 0.5385, 0.875, 0.6923, 1.0, 0.6923, 1.0, 0.6154, 0.875, 0.6154, 0.875, 0.7692, 1.0, 0.7692, 1.0, 0.6923, 0.875, 0.6923, 0.875, 0.8462, 1.0, 0.8462, 1.0, 0.7692, 0.875, 0.7692, 0.875, 0.9231, 1.0, 0.9231, 1.0, 0.8462, 0.875, 0.8462, 0.875, 1.0, 1.0, 1.0, 1.0, 0.9231, 0.875, 0.9231])
me_text_003.materials.append(mat_material_003)
me_text_003.auto_texspace = False
me_text_003.update()
me_cube_001 = bpy.data.meshes.new('Cube.001')
me_cube_001.from_pydata([(-5.186, -5.186, -5.186), (-5.186, -5.186, 5.186), (-5.186, 5.186, -5.186), (-5.186, 5.186, 5.186), (5.186, -5.186, -5.186), (5.186, -5.186, 5.186), (5.186, 5.186, -5.186), (5.186, 5.186, 5.186)], [], [(0, 1, 3, 2), (2, 3, 7, 6), (6, 7, 5, 4), (4, 5, 1, 0), (2, 6, 4, 0), (7, 3, 1, 5)])
_uv = me_cube_001.uv_layers.new(name='UVMap')
_uv.uv.foreach_set('vector', [0.375, 0.0, 0.625, 0.0, 0.625, 0.25, 0.375, 0.25, 0.375, 0.25, 0.625, 0.25, 0.625, 0.5, 0.375, 0.5, 0.375, 0.5, 0.625, 0.5, 0.625, 0.75, 0.375, 0.75, 0.375, 0.75, 0.625, 0.75, 0.625, 1.0, 0.375, 1.0, 0.125, 0.5, 0.375, 0.5, 0.375, 0.75, 0.125, 0.75, 0.625, 0.5, 0.875, 0.5, 0.875, 0.75, 0.625, 0.75])
me_cube_001.update()

# ---- curves / text
txt_text = bpy.data.curves.new('Text', 'FONT')
txt_text.dimensions = '2D'
txt_text.body = 'Text'

# ---- objects
ob_card = bpy.data.objects.new('Card', me_cube)
ob_light = bpy.data.objects.new('Light', light_light)
ob_camera = bpy.data.objects.new('Camera', cam_camera)
ob_h = bpy.data.objects.new('H', me_text_002)
ob_t = bpy.data.objects.new('T', me_text_003)
ob_button_dev = bpy.data.objects.new('Button_Dev', me_cube_001)
ob_text = bpy.data.objects.new('Text', txt_text)

# ---- transforms, parenting, visibility, modifiers, constraints
ob_card.location = (0.0, 0.0, 0.0)
ob_card.scale = (2.026, -30.1, -17.96)
ob_card.lock_rotations_4d = False
ob_card.empty_display_type = 'ARROWS'
ob_card.lineart.crease_threshold = 0.0
_m = ob_card.modifiers.new('Bevel', 'BEVEL')
_m.segments = 5
_m = ob_card.modifiers.new('Subdivision', 'SUBSURF')
_m.levels = 3
ob_light.location = (4.076, 1.005, 5.904)
ob_light.rotation_euler = (0.6503, 0.05522, 1.866)
ob_light.lock_rotations_4d = False
ob_light.empty_display_type = 'ARROWS'
ob_light.color = (0.0, 0.0, 0.0, 0.0)
ob_light.lineart.crease_threshold = 0.0
ob_camera.location = (7.359, -6.926, 4.958)
ob_camera.rotation_euler = (1.109, 0.0, 0.8149)
ob_camera.lock_rotations_4d = False
ob_camera.empty_display_type = 'ARROWS'
ob_camera.color = (0.0, 0.0, 0.0, 0.0)
ob_camera.display_type = 'WIRE'
ob_camera.lineart.crease_threshold = 0.0
ob_h.location = (3.254, -15.0, 2.979)
ob_h.rotation_euler = (1.578, 2.22e-16, -1.577)
ob_h.scale = (23.96, 23.96, 23.96)
ob_t.location = (3.461, 3.66, 2.76)
ob_t.rotation_euler = (1.578, 2.22e-16, -1.55)
ob_t.scale = (24.6, 24.6, 24.6)
ob_button_dev.location = (8.69, 21.66, 8.497)
ob_button_dev.scale = (0.1782, 1.349, 0.6474)
_m = ob_button_dev.modifiers.new('Bevel', 'BEVEL')
_m.width = 10.0
_m.width_pct = 10.0
_m.segments = 10
_m.offset_type = 'PERCENT'
ob_text.location = (8.443, -21.85, 0.6619)

# ---- collection membership
col_collection.objects.link(ob_card)
col_collection.objects.link(ob_light)
col_collection.objects.link(ob_camera)
col_collection.objects.link(ob_h)
col_collection.objects.link(ob_t)
col_collection.objects.link(ob_button_dev)
col_collection.objects.link(ob_text)

# ---- scene / render settings (as saved in the file)
scene.camera = ob_camera
scene.frame_start = 1; scene.frame_end = 250; scene.frame_set(11)
scene.render.engine = 'BLENDER_EEVEE_NEXT'
bpy.context.view_layer.update()
